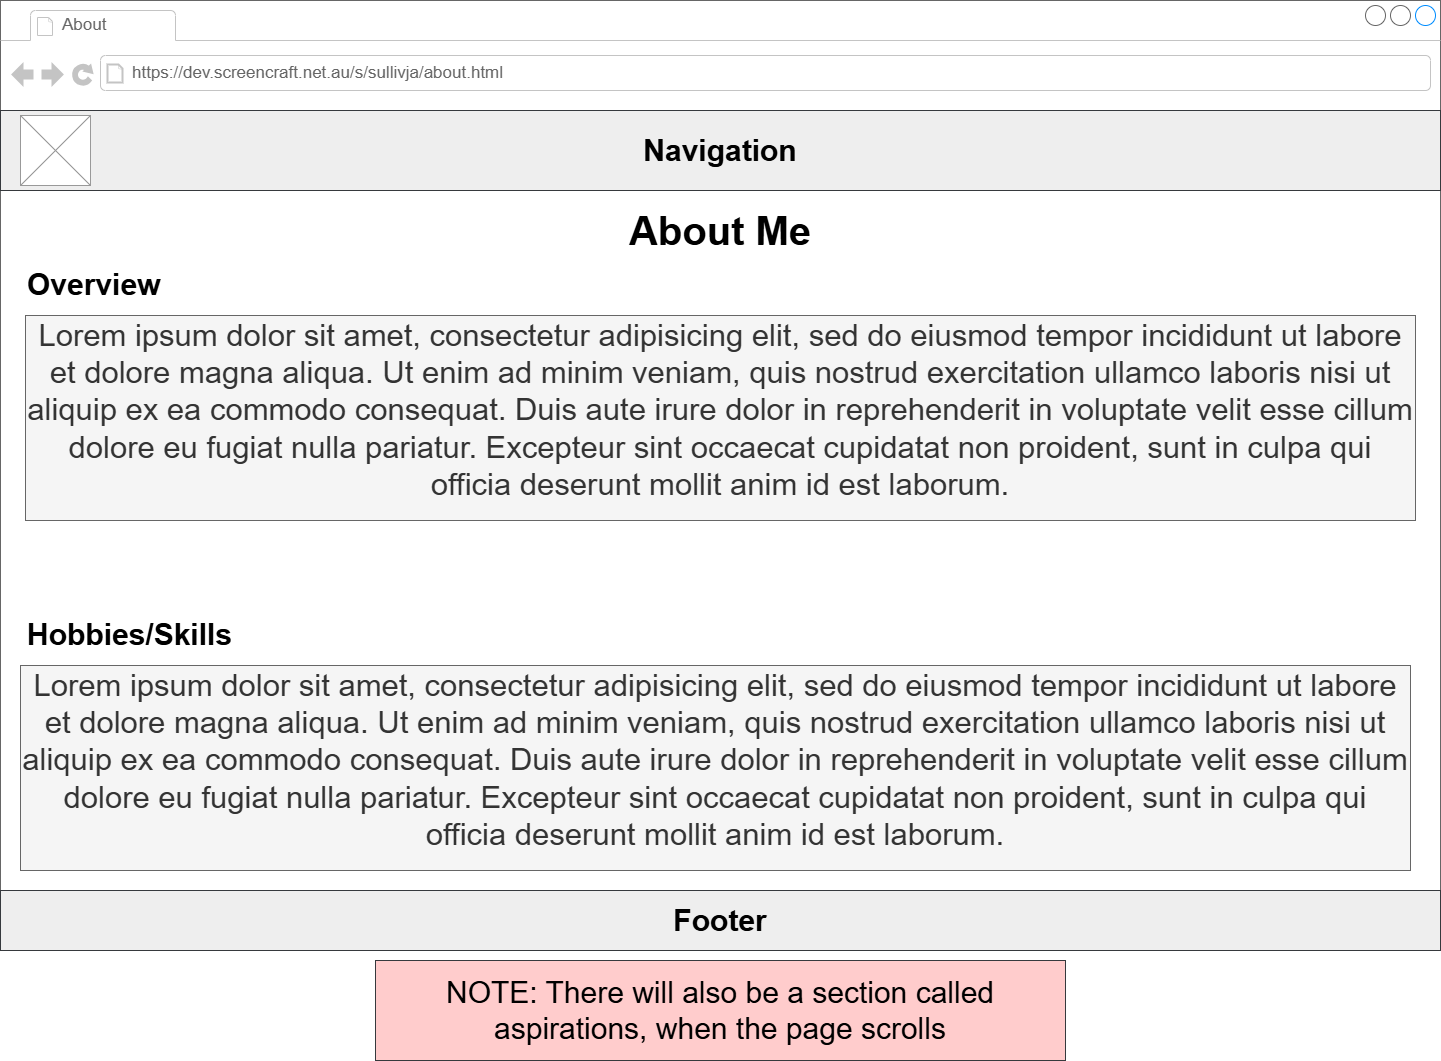

The diagram above was exported from draw.io. Its source (the exported page's mxGraphModel, read from the mxfile embedded in the PNG):
<mxGraphModel dx="2348" dy="1336" grid="1" gridSize="10" guides="1" tooltips="1" connect="1" arrows="1" fold="1" page="1" pageScale="1" pageWidth="850" pageHeight="1100" math="0" shadow="0">
  <root>
    <mxCell id="0" />
    <mxCell id="1" parent="0" />
    <mxCell id="qgrQ-laYVv5bJ2KyaR5q-1" parent="1" style="strokeWidth=1;shadow=0;dashed=0;align=center;html=1;shape=mxgraph.mockup.containers.browserWindow;rSize=0;strokeColor=#666666;strokeColor2=#008cff;strokeColor3=#c4c4c4;mainText=,;recursiveResize=0;" value="" vertex="1">
      <mxGeometry height="950" width="1440" x="130" y="20" as="geometry" />
    </mxCell>
    <mxCell id="qgrQ-laYVv5bJ2KyaR5q-2" parent="qgrQ-laYVv5bJ2KyaR5q-1" style="strokeWidth=1;shadow=0;dashed=0;align=center;html=1;shape=mxgraph.mockup.containers.anchor;fontSize=17;fontColor=#666666;align=left;whiteSpace=wrap;" value="About" vertex="1">
      <mxGeometry height="26" width="110" x="60" y="12" as="geometry" />
    </mxCell>
    <mxCell id="qgrQ-laYVv5bJ2KyaR5q-3" parent="qgrQ-laYVv5bJ2KyaR5q-1" style="strokeWidth=1;shadow=0;dashed=0;align=center;html=1;shape=mxgraph.mockup.containers.anchor;rSize=0;fontSize=17;fontColor=#666666;align=left;" value="https://dev.screencraft.net.au/s/sullivja/about.html" vertex="1">
      <mxGeometry height="26" width="250" x="130" y="60" as="geometry" />
    </mxCell>
    <mxCell id="qgrQ-laYVv5bJ2KyaR5q-4" parent="qgrQ-laYVv5bJ2KyaR5q-1" style="text;html=1;whiteSpace=wrap;strokeColor=#36393d;fillColor=#eeeeee;align=center;verticalAlign=middle;rounded=0;" value="&lt;h1&gt;&lt;font style=&quot;font-size: 30px;&quot;&gt;Navigation&lt;/font&gt;&lt;/h1&gt;" vertex="1">
      <mxGeometry height="80" width="1440" y="110" as="geometry" />
    </mxCell>
    <mxCell id="qgrQ-laYVv5bJ2KyaR5q-5" parent="qgrQ-laYVv5bJ2KyaR5q-1" style="verticalLabelPosition=bottom;shadow=0;dashed=0;align=center;html=1;verticalAlign=top;strokeWidth=1;shape=mxgraph.mockup.graphics.simpleIcon;strokeColor=#999999;" value="" vertex="1">
      <mxGeometry height="70" width="70" x="20" y="115" as="geometry" />
    </mxCell>
    <mxCell id="qgrQ-laYVv5bJ2KyaR5q-6" parent="qgrQ-laYVv5bJ2KyaR5q-1" style="text;html=1;whiteSpace=wrap;strokeColor=#36393d;fillColor=#eeeeee;align=center;verticalAlign=middle;rounded=0;" value="&lt;h1&gt;&lt;font style=&quot;font-size: 30px;&quot;&gt;Footer&lt;/font&gt;&lt;/h1&gt;" vertex="1">
      <mxGeometry height="60" width="1440" y="890" as="geometry" />
    </mxCell>
    <mxCell id="qgrQ-laYVv5bJ2KyaR5q-7" parent="qgrQ-laYVv5bJ2KyaR5q-1" style="text;html=1;whiteSpace=wrap;strokeColor=none;fillColor=none;align=center;verticalAlign=middle;rounded=0;fontSize=40;" value="&lt;b&gt;About Me&lt;/b&gt;" vertex="1">
      <mxGeometry height="30" width="1320" x="60" y="215" as="geometry" />
    </mxCell>
    <mxCell id="hpbVv7j90u49_PoAwyFu-1" parent="qgrQ-laYVv5bJ2KyaR5q-1" style="text;spacingTop=-5;whiteSpace=wrap;html=1;align=center;fontSize=25;fontFamily=Helvetica;fillColor=#f5f5f5;strokeColor=#666666;fontColor=#333333;verticalAlign=top;" value="&lt;font style=&quot;font-size: 31px;&quot;&gt;Lorem ipsum dolor sit amet, consectetur adipisicing elit, sed do eiusmod tempor incididunt ut labore et dolore magna aliqua. Ut enim ad minim veniam, quis nostrud exercitation ullamco laboris nisi ut aliquip ex ea commodo consequat. Duis aute irure dolor in reprehenderit in voluptate velit esse cillum dolore eu fugiat nulla pariatur. Excepteur sint occaecat cupidatat non proident, sunt in culpa qui officia deserunt mollit anim id est laborum.&lt;/font&gt;&lt;div&gt;&lt;br&gt;&lt;/div&gt;" vertex="1">
      <mxGeometry height="205" width="1390" x="25" y="315" as="geometry" />
    </mxCell>
    <mxCell id="hpbVv7j90u49_PoAwyFu-2" parent="qgrQ-laYVv5bJ2KyaR5q-1" style="text;html=1;whiteSpace=wrap;strokeColor=none;fillColor=none;align=left;verticalAlign=middle;rounded=0;fontSize=40;" value="&lt;b&gt;&lt;font style=&quot;font-size: 30px;&quot;&gt;Hobbies/Skills&lt;/font&gt;&lt;/b&gt;" vertex="1">
      <mxGeometry height="30" width="1320" x="25" y="615" as="geometry" />
    </mxCell>
    <mxCell id="hpbVv7j90u49_PoAwyFu-3" parent="qgrQ-laYVv5bJ2KyaR5q-1" style="text;html=1;whiteSpace=wrap;strokeColor=none;fillColor=none;align=left;verticalAlign=middle;rounded=0;fontSize=40;" value="&lt;b&gt;&lt;font style=&quot;font-size: 30px;&quot;&gt;Overview&lt;/font&gt;&lt;/b&gt;" vertex="1">
      <mxGeometry height="30" width="1320" x="25" y="265" as="geometry" />
    </mxCell>
    <mxCell id="hpbVv7j90u49_PoAwyFu-5" parent="qgrQ-laYVv5bJ2KyaR5q-1" style="text;spacingTop=-5;whiteSpace=wrap;html=1;align=center;fontSize=25;fontFamily=Helvetica;fillColor=#f5f5f5;strokeColor=#666666;fontColor=#333333;verticalAlign=top;" value="&lt;font style=&quot;font-size: 31px;&quot;&gt;Lorem ipsum dolor sit amet, consectetur adipisicing elit, sed do eiusmod tempor incididunt ut labore et dolore magna aliqua. Ut enim ad minim veniam, quis nostrud exercitation ullamco laboris nisi ut aliquip ex ea commodo consequat. Duis aute irure dolor in reprehenderit in voluptate velit esse cillum dolore eu fugiat nulla pariatur. Excepteur sint occaecat cupidatat non proident, sunt in culpa qui officia deserunt mollit anim id est laborum.&lt;/font&gt;&lt;div&gt;&lt;br&gt;&lt;/div&gt;" vertex="1">
      <mxGeometry height="205" width="1390" x="20" y="665" as="geometry" />
    </mxCell>
    <mxCell id="jX04WuhdcPbN08jbAmOl-2" parent="1" style="text;html=1;whiteSpace=wrap;strokeColor=#36393d;fillColor=#ffcccc;align=center;verticalAlign=middle;rounded=0;fontSize=30;" value="NOTE: There will also be a section called aspirations, when the page scrolls" vertex="1">
      <mxGeometry height="100" width="690" x="505" y="980" as="geometry" />
    </mxCell>
  </root>
</mxGraphModel>